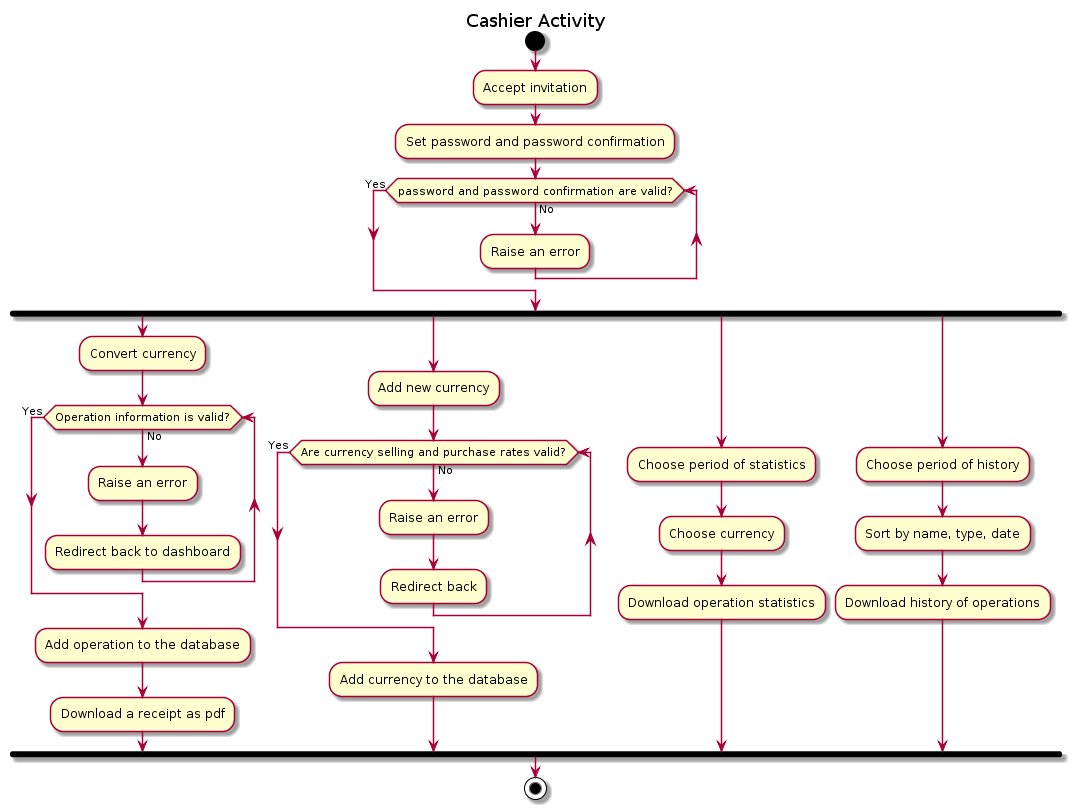

The diagram above was rendered by PlantUML. Its source (embedded in the PNG):
@startuml
title Cashier Activity

start
  :Accept invitation;
  :Set password and password confirmation;
    while (password and password confirmation are valid?) is (No)
      :Raise an error;
    endwhile (Yes)
      fork
        :Convert currency;
           while (Operation information is valid?) is (No)
             :Raise an error;
             :Redirect back to dashboard;
           endwhile (Yes)
             :Add operation to the database;
             :Download a receipt as pdf;
      fork again
        :Add new currency;
           while (Are currency selling and purchase rates valid?) is (No)
             :Raise an error;
             :Redirect back;
           endwhile (Yes)
             :Add currency to the database;
      fork again
        :Choose period of statistics;
        :Choose currency;
        :Download operation statistics;
      fork again
        :Choose period of history;
        :Sort by name, type, date;
        :Download history of operations;
      end fork
      stop
@enduml